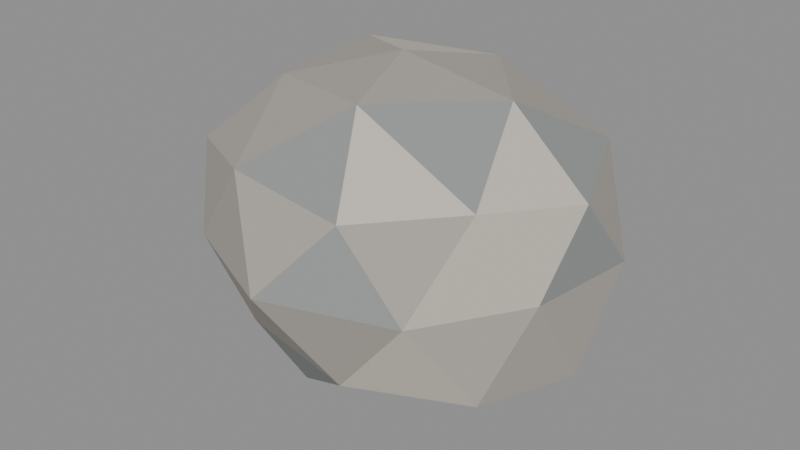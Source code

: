 # Source: rock_small.blend  (saved by Blender 5.2.44; exported with 4.5.12 LTS)
import bpy
from mathutils import Matrix  # noqa: F401  (used for matrix-valued properties, if any)

bpy.ops.wm.read_factory_settings(use_empty=True)
scene = bpy.context.scene
scene.name = 'Scene'

# ---- materials (node trees are filled in below, after node groups)
mat_stone = bpy.data.materials.new('stone')
mat_stone.diffuse_color = (0.39, 0.36, 0.32, 1.0)
mat_stone_light = bpy.data.materials.new('stone_light')
mat_stone_light.diffuse_color = (0.57, 0.52, 0.45, 1.0)
mat_stone_dark = bpy.data.materials.new('stone_dark')
mat_stone_dark.diffuse_color = (0.27, 0.29, 0.28, 1.0)

# ---- material node trees
mat_stone.use_nodes = True; mat_stone.node_tree.nodes.clear()
_N = mat_stone.node_tree.nodes; _L = mat_stone.node_tree.links
n0 = _N.new('ShaderNodeBsdfPrincipled'); n0.name = 'Principled BSDF'; n0.location = (-200, 100)
n0.inputs[0].default_value = (0.39, 0.36, 0.32, 1.0)
n0.inputs[2].default_value = 0.72
n0.inputs[10].default_value = 0.005
n1 = _N.new('ShaderNodeOutputMaterial'); n1.name = 'Material Output'; n1.location = (200, 100)
_L.new(n0.outputs[0], n1.inputs[0])
n1.is_active_output = True
mat_stone_light.use_nodes = True; mat_stone_light.node_tree.nodes.clear()
_N = mat_stone_light.node_tree.nodes; _L = mat_stone_light.node_tree.links
n0 = _N.new('ShaderNodeBsdfPrincipled'); n0.name = 'Principled BSDF'; n0.location = (-200, 100)
n0.inputs[0].default_value = (0.57, 0.52, 0.45, 1.0)
n0.inputs[2].default_value = 0.72
n0.inputs[10].default_value = 0.005
n1 = _N.new('ShaderNodeOutputMaterial'); n1.name = 'Material Output'; n1.location = (200, 100)
_L.new(n0.outputs[0], n1.inputs[0])
n1.is_active_output = True
mat_stone_dark.use_nodes = True; mat_stone_dark.node_tree.nodes.clear()
_N = mat_stone_dark.node_tree.nodes; _L = mat_stone_dark.node_tree.links
n0 = _N.new('ShaderNodeBsdfPrincipled'); n0.name = 'Principled BSDF'; n0.location = (-200, 100)
n0.inputs[0].default_value = (0.27, 0.29, 0.28, 1.0)
n0.inputs[2].default_value = 0.72
n0.inputs[10].default_value = 0.005
n1 = _N.new('ShaderNodeOutputMaterial'); n1.name = 'Material Output'; n1.location = (200, 100)
_L.new(n0.outputs[0], n1.inputs[0])
n1.is_active_output = True

# ---- meshes
me_icosphere = bpy.data.meshes.new('Icosphere')
me_icosphere.from_pydata([(0.0, 0.0, -0.03829), (0.1957, -0.1251, 0.06806), (-0.06204, -0.168, 0.08371), (-0.1992, 0.0, 0.0843), (-0.07591, 0.2056, 0.06665), (0.1731, 0.1107, 0.07869), (0.06435, -0.1743, 0.2391), (-0.1799, -0.1151, 0.2445), (-0.182, 0.1163, 0.2455), (0.07222, 0.1956, 0.2488), (0.2276, 0.0, 0.2465), (0.0, 0.0, 0.3508), (-0.0426, -0.1154, -0.009509), (0.1005, -0.06424, 0.007285), (0.06494, -0.1759, 0.06129), (0.2291, 0.0, 0.05241), (0.1108, 0.07086, -0.008474), (-0.1336, 0.0, -0.004313), (-0.1577, -0.1008, 0.06846), (-0.04415, 0.1196, -0.0157), (-0.1547, 0.09891, 0.07018), (0.06968, 0.1887, 0.05409), (0.2191, -0.06264, 0.16), (0.2366, 0.06764, 0.16), (0.0, -0.2275, 0.16), (0.1473, -0.1784, 0.16), (-0.2122, -0.06067, 0.16), (-0.137, -0.166, 0.16), (-0.1438, 0.1742, 0.16), (-0.2262, 0.06468, 0.16), (0.1343, 0.1626, 0.16), (0.0, 0.2014, 0.16), (0.1795, -0.1148, 0.2642), (-0.066, -0.1787, 0.2603), (-0.21, 0.0, 0.2587), (-0.05889, 0.1595, 0.2495), (0.1807, 0.1155, 0.2649), (0.04459, -0.1208, 0.3374), (0.1371, 0.0, 0.3286), (-0.1054, -0.06737, 0.3202), (-0.1105, 0.07066, 0.328), (0.04151, 0.1124, 0.3252)], [], [(0, 13, 12), (1, 13, 15), (0, 12, 17), (0, 17, 19), (0, 19, 16), (1, 15, 22), (2, 14, 24), (3, 18, 26), (4, 20, 28), (5, 21, 30), (1, 22, 25), (2, 24, 27), (3, 26, 29), (4, 28, 31), (5, 30, 23), (6, 32, 37), (7, 33, 39), (8, 34, 40), (9, 35, 41), (10, 36, 38), (38, 41, 11), (38, 36, 41), (36, 9, 41), (41, 40, 11), (41, 35, 40), (35, 8, 40), (40, 39, 11), (40, 34, 39), (34, 7, 39), (39, 37, 11), (39, 33, 37), (33, 6, 37), (37, 38, 11), (37, 32, 38), (32, 10, 38), (23, 36, 10), (23, 30, 36), (30, 9, 36), (31, 35, 9), (31, 28, 35), (28, 8, 35), (29, 34, 8), (29, 26, 34), (26, 7, 34), (27, 33, 7), (27, 24, 33), (24, 6, 33), (25, 32, 6), (25, 22, 32), (22, 10, 32), (30, 31, 9), (30, 21, 31), (21, 4, 31), (28, 29, 8), (28, 20, 29), (20, 3, 29), (26, 27, 7), (26, 18, 27), (18, 2, 27), (24, 25, 6), (24, 14, 25), (14, 1, 25), (22, 23, 10), (22, 15, 23), (15, 5, 23), (16, 21, 5), (16, 19, 21), (19, 4, 21), (19, 20, 4), (19, 17, 20), (17, 3, 20), (17, 18, 3), (17, 12, 18), (12, 2, 18), (15, 16, 5), (15, 13, 16), (13, 0, 16), (12, 14, 2), (12, 13, 14), (13, 1, 14)])
me_icosphere.polygons.foreach_set('material_index', [0, 0, 0, 0, 0, 0, 0, 0, 2, 1, 0, 0, 2, 1, 0, 1, 0, 1, 0, 2, 0, 0, 0, 1, 0, 0, 0, 0, 0, 0, 0, 2, 0, 2, 1, 0, 0, 2, 2, 2, 0, 0, 1, 0, 0, 0, 0, 0, 1, 1, 0, 0, 0, 2, 1, 0, 1, 0, 0, 2, 0, 1, 2, 0, 0, 0, 0, 2, 1, 0, 0, 1, 0, 0, 2, 0, 0, 2, 0, 2])
_uv = me_icosphere.uv_layers.new(name='UVMap')
_uv.uv.foreach_set('vector', [0.1818, 0.0, 0.2273, 0.07873, 0.1364, 0.07873, 0.2727, 0.1575, 0.3182, 0.07873, 0.3636, 0.1575, 0.9091, 0.0, 0.9545, 0.07873, 0.8636, 0.07873, 0.7273, 0.0, 0.7727, 0.07873, 0.6818, 0.07873, 0.5455, 0.0, 0.5909, 0.07873, 0.5, 0.07873, 0.2727, 0.1575, 0.3636, 0.1575, 0.3182, 0.2362, 0.09091, 0.1575, 0.1818, 0.1575, 0.1364, 0.2362, 0.8182, 0.1575, 0.9091, 0.1575, 0.8636, 0.2362, 0.6364, 0.1575, 0.7273, 0.1575, 0.6818, 0.2362, 0.4545, 0.1575, 0.5455, 0.1575, 0.5, 0.2362, 0.2727, 0.1575, 0.3182, 0.2362, 0.2273, 0.2362, 0.09091, 0.1575, 0.1364, 0.2362, 0.04546, 0.2362, 0.8182, 0.1575, 0.8636, 0.2362, 0.7727, 0.2362, 0.6364, 0.1575, 0.6818, 0.2362, 0.5909, 0.2362, 0.4545, 0.1575, 0.5, 0.2362, 0.4091, 0.2362, 0.1818, 0.3149, 0.2727, 0.3149, 0.2273, 0.3937, 0.0, 0.3149, 0.09091, 0.3149, 0.04546, 0.3937, 0.7273, 0.3149, 0.8182, 0.3149, 0.7727, 0.3937, 0.5455, 0.3149, 0.6364, 0.3149, 0.5909, 0.3937, 0.3636, 0.3149, 0.4545, 0.3149, 0.4091, 0.3937, 0.4091, 0.3937, 0.5, 0.3937, 0.4545, 0.4724, 0.4091, 0.3937, 0.4545, 0.3149, 0.5, 0.3937, 0.4545, 0.3149, 0.5455, 0.3149, 0.5, 0.3937, 0.5909, 0.3937, 0.6818, 0.3937, 0.6364, 0.4724, 0.5909, 0.3937, 0.6364, 0.3149, 0.6818, 0.3937, 0.6364, 0.3149, 0.7273, 0.3149, 0.6818, 0.3937, 0.7727, 0.3937, 0.8636, 0.3937, 0.8182, 0.4724, 0.7727, 0.3937, 0.8182, 0.3149, 0.8636, 0.3937, 0.8182, 0.3149, 0.9091, 0.3149, 0.8636, 0.3937, 0.04546, 0.3937, 0.1364, 0.3937, 0.09091, 0.4724, 0.04546, 0.3937, 0.09091, 0.3149, 0.1364, 0.3937, 0.09091, 0.3149, 0.1818, 0.3149, 0.1364, 0.3937, 0.2273, 0.3937, 0.3182, 0.3937, 0.2727, 0.4724, 0.2273, 0.3937, 0.2727, 0.3149, 0.3182, 0.3937, 0.2727, 0.3149, 0.3636, 0.3149, 0.3182, 0.3937, 0.4091, 0.2362, 0.4545, 0.3149, 0.3636, 0.3149, 0.4091, 0.2362, 0.5, 0.2362, 0.4545, 0.3149, 0.5, 0.2362, 0.5455, 0.3149, 0.4545, 0.3149, 0.5909, 0.2362, 0.6364, 0.3149, 0.5455, 0.3149, 0.5909, 0.2362, 0.6818, 0.2362, 0.6364, 0.3149, 0.6818, 0.2362, 0.7273, 0.3149, 0.6364, 0.3149, 0.7727, 0.2362, 0.8182, 0.3149, 0.7273, 0.3149, 0.7727, 0.2362, 0.8636, 0.2362, 0.8182, 0.3149, 0.8636, 0.2362, 0.9091, 0.3149, 0.8182, 0.3149, 0.04546, 0.2362, 0.09091, 0.3149, 0.0, 0.3149, 0.04546, 0.2362, 0.1364, 0.2362, 0.09091, 0.3149, 0.1364, 0.2362, 0.1818, 0.3149, 0.09091, 0.3149, 0.2273, 0.2362, 0.2727, 0.3149, 0.1818, 0.3149, 0.2273, 0.2362, 0.3182, 0.2362, 0.2727, 0.3149, 0.3182, 0.2362, 0.3636, 0.3149, 0.2727, 0.3149, 0.5, 0.2362, 0.5909, 0.2362, 0.5455, 0.3149, 0.5, 0.2362, 0.5455, 0.1575, 0.5909, 0.2362, 0.5455, 0.1575, 0.6364, 0.1575, 0.5909, 0.2362, 0.6818, 0.2362, 0.7727, 0.2362, 0.7273, 0.3149, 0.6818, 0.2362, 0.7273, 0.1575, 0.7727, 0.2362, 0.7273, 0.1575, 0.8182, 0.1575, 0.7727, 0.2362, 0.8636, 0.2362, 0.9545, 0.2362, 0.9091, 0.3149, 0.8636, 0.2362, 0.9091, 0.1575, 0.9545, 0.2362, 0.9091, 0.1575, 1.0, 0.1575, 0.9545, 0.2362, 0.1364, 0.2362, 0.2273, 0.2362, 0.1818, 0.3149, 0.1364, 0.2362, 0.1818, 0.1575, 0.2273, 0.2362, 0.1818, 0.1575, 0.2727, 0.1575, 0.2273, 0.2362, 0.3182, 0.2362, 0.4091, 0.2362, 0.3636, 0.3149, 0.3182, 0.2362, 0.3636, 0.1575, 0.4091, 0.2362, 0.3636, 0.1575, 0.4545, 0.1575, 0.4091, 0.2362, 0.5, 0.07873, 0.5455, 0.1575, 0.4545, 0.1575, 0.5, 0.07873, 0.5909, 0.07873, 0.5455, 0.1575, 0.5909, 0.07873, 0.6364, 0.1575, 0.5455, 0.1575, 0.6818, 0.07873, 0.7273, 0.1575, 0.6364, 0.1575, 0.6818, 0.07873, 0.7727, 0.07873, 0.7273, 0.1575, 0.7727, 0.07873, 0.8182, 0.1575, 0.7273, 0.1575, 0.8636, 0.07873, 0.9091, 0.1575, 0.8182, 0.1575, 0.8636, 0.07873, 0.9545, 0.07873, 0.9091, 0.1575, 0.9545, 0.07873, 1.0, 0.1575, 0.9091, 0.1575, 0.3636, 0.1575, 0.4091, 0.07873, 0.4545, 0.1575, 0.3636, 0.1575, 0.3182, 0.07873, 0.4091, 0.07873, 0.3182, 0.07873, 0.3636, 0.0, 0.4091, 0.07873, 0.1364, 0.07873, 0.1818, 0.1575, 0.09091, 0.1575, 0.1364, 0.07873, 0.2273, 0.07873, 0.1818, 0.1575, 0.2273, 0.07873, 0.2727, 0.1575, 0.1818, 0.1575])
me_icosphere.materials.append(mat_stone)
me_icosphere.materials.append(mat_stone_light)
me_icosphere.materials.append(mat_stone_dark)
me_icosphere.update()

# ---- objects
ob_rock_small = bpy.data.objects.new('rock_small', me_icosphere)

# ---- transforms, parenting, visibility, modifiers, constraints
ob_rock_small.location = (0.0, 0.0, 0.0)

# ---- collection membership
scene.collection.objects.link(ob_rock_small)

# ---- scene / render settings (as saved in the file)
scene.frame_start = 1; scene.frame_end = 250; scene.frame_set(1)
scene.render.engine = 'BLENDER_EEVEE_NEXT'
scene.render.bake_bias = 0.0
scene.render.bake_samples = 0
scene.render.compositor_device = 'GPU'
scene.eevee.use_volume_custom_range = False
scene.eevee.fast_gi_thickness_near = 0.1
scene.eevee.fast_gi_thickness_far = 0.0
scene.eevee.ray_tracing_options.screen_trace_thickness = 0.1
bpy.context.view_layer.update()

# ---- added for rendering (the .blend has no active camera and no usable light): camera, sun + grey world if the file has none
cam_auto = bpy.data.cameras.new('AutoCamera')
cam_auto.lens = 50.0
cam_auto.sensor_width = 36.0
cam_auto.clip_end = 1000.0
ob_auto_camera = bpy.data.objects.new('AutoCamera', cam_auto)
scene.collection.objects.link(ob_auto_camera)
ob_auto_camera.location = (0.693329, -0.836761, 0.706803)
ob_auto_camera.rotation_euler = (1.09748, -7.21219e-08, 0.694738)
scene.camera = ob_auto_camera
light_auto_sun = bpy.data.lights.new('AutoSun', 'SUN')
light_auto_sun.energy = 3.0
light_auto_sun.angle = 0.0523599
ob_auto_sun = bpy.data.objects.new('AutoSun', light_auto_sun)
scene.collection.objects.link(ob_auto_sun)
ob_auto_sun.rotation_euler = (0.872665, 0.174533, 0.523599)
if scene.world is None:
    world_auto = bpy.data.worlds.new('AutoWorld')
    world_auto.color = (0.3, 0.3, 0.3)
    scene.world = world_auto
bpy.context.view_layer.update()
